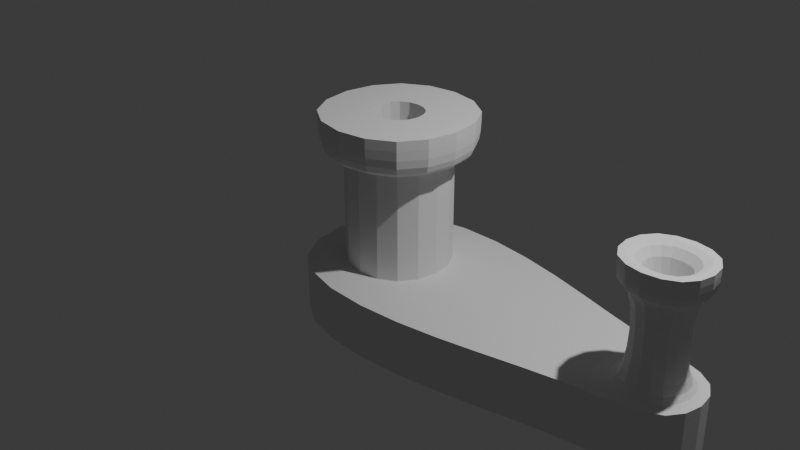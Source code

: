 # Source: ejerciciohardsurface.blend  (saved by Blender 4.3.32; exported with 4.5.12 LTS)
import bpy
from mathutils import Matrix  # noqa: F401  (used for matrix-valued properties, if any)

bpy.ops.wm.read_factory_settings(use_empty=True)
scene = bpy.context.scene
scene.name = 'Scene'

# ---- collections
col_collection = bpy.data.collections.new('Collection'); scene.collection.children.link(col_collection)

# ---- world
world_world = bpy.data.worlds.new('World'); scene.world = world_world
world_world.use_nodes = True; world_world.node_tree.nodes.clear()
_N = world_world.node_tree.nodes; _L = world_world.node_tree.links
n0 = _N.new('ShaderNodeOutputWorld'); n0.name = 'World Output'; n0.location = (300, 300)
n1 = _N.new('ShaderNodeBackground'); n1.name = 'Background'; n1.location = (10, 300)
n1.inputs[0].default_value = (0.05088, 0.05088, 0.05088, 1.0)
_L.new(n1.outputs[0], n0.inputs[0])
n0.is_active_output = True
world_world.color = (0.05088, 0.05088, 0.05088)
world_world.sun_shadow_jitter_overblur = 0.0

# ---- cameras
cam_camera = bpy.data.cameras.new('Camera')
cam_camera.clip_end = 100.0
cam_camera.ortho_scale = 7.314

# ---- lights
light_light = bpy.data.lights.new('Light', 'POINT')
light_light.energy = 1000.0
light_light.shadow_soft_size = 0.1

# ---- meshes
me_cube_001 = bpy.data.meshes.new('Cube.001')
me_cube_001.from_pydata([(-1.0, -1.0, -1.0), (-0.5819, -0.5819, -0.4206), (-1.0, 1.0, -1.0), (-0.5819, 0.5819, -0.4206), (1.0, -1.0, -1.0), (0.5819, -0.5819, -0.4206), (1.0, 1.0, -1.0), (0.5819, 0.5819, -0.4206), (2.873, 0.2453, -0.4206), (2.635, 0.4837, -1.0), (2.635, -0.4837, -1.0), (2.873, -0.2453, -0.4206), (3.415, 0.2453, -0.4206), (3.653, 0.4837, -1.0), (3.653, -0.4837, -1.0), (3.415, -0.2453, -0.4206), (-1.0, -1.0, -0.4206), (-1.0, 1.0, -0.4206), (1.0, 1.0, -0.4206), (1.0, -1.0, -0.4206), (2.635, 0.4837, -0.4206), (2.635, -0.4837, -0.4206), (3.653, 0.4837, -0.4206), (3.653, -0.4837, -0.4206), (-0.5819, -0.5819, 0.7471), (-0.5819, 0.5819, 0.7471), (0.5819, 0.5819, 0.7471), (0.5819, -0.5819, 0.7471), (2.873, 0.2453, 0.5021), (2.873, -0.2453, 0.5021), (3.415, 0.2453, 0.5021), (3.415, -0.2453, 0.5021), (-0.8469, -0.8469, 0.7471), (-0.8469, 0.8469, 0.7471), (0.8469, 0.8469, 0.7471), (0.8469, -0.8469, 0.7471), (-0.2758, -0.2758, 1.163), (-0.2758, 0.2758, 1.163), (0.2758, 0.2758, 1.163), (0.2758, -0.2758, 1.163), (2.686, 0.4152, 0.5021), (2.686, -0.4152, 0.5021), (3.603, 0.4152, 0.5021), (3.603, -0.4152, 0.5021), (3.014, 0.1038, 0.7848), (3.014, -0.1038, 0.7848), (3.275, 0.1038, 0.7848), (3.275, -0.1038, 0.7848), (-0.8469, -0.8469, 1.163), (-0.8469, 0.8469, 1.163), (0.8469, 0.8469, 1.163), (0.8469, -0.8469, 1.163), (2.686, 0.4152, 0.7848), (2.686, -0.4152, 0.7848), (3.603, 0.4152, 0.7848), (3.603, -0.4152, 0.7848), (-0.2758, -0.2758, -0.7806), (-0.2758, 0.2758, -0.7806), (0.2758, 0.2758, -0.7806), (0.2758, -0.2758, -0.7806), (3.014, 0.1038, -0.7317), (3.014, -0.1038, -0.7317), (3.275, 0.1038, -0.7317), (3.275, -0.1038, -0.7317)], [], [(0, 16, 17, 2), (2, 17, 18, 6), (18, 19, 21, 20), (4, 19, 16, 0), (2, 6, 4, 0), (5, 7, 26, 27), (21, 10, 14, 23), (6, 18, 20, 9), (19, 4, 10, 21), (4, 6, 9, 10), (13, 22, 23, 14), (10, 9, 13, 14), (11, 15, 31, 29), (9, 20, 22, 13), (1, 3, 17, 16), (3, 7, 18, 17), (7, 5, 19, 18), (5, 1, 16, 19), (11, 8, 20, 21), (12, 15, 23, 22), (15, 11, 21, 23), (8, 12, 22, 20), (24, 27, 35, 32), (3, 1, 24, 25), (1, 5, 27, 24), (7, 3, 25, 26), (29, 31, 43, 41), (8, 11, 29, 28), (12, 8, 28, 30), (15, 12, 30, 31), (33, 32, 48, 49), (26, 25, 33, 34), (27, 26, 34, 35), (25, 24, 32, 33), (37, 36, 56, 57), (32, 35, 51, 48), (34, 33, 49, 50), (35, 34, 50, 51), (41, 43, 55, 53), (28, 29, 41, 40), (30, 28, 40, 42), (31, 30, 42, 43), (46, 44, 60, 62), (40, 41, 53, 52), (42, 40, 52, 54), (43, 42, 54, 55), (36, 37, 49, 48), (37, 38, 50, 49), (38, 39, 51, 50), (39, 36, 48, 51), (45, 44, 52, 53), (46, 47, 55, 54), (47, 45, 53, 55), (44, 46, 54, 52), (58, 57, 56, 59), (36, 39, 59, 56), (38, 37, 57, 58), (39, 38, 58, 59), (60, 61, 63, 62), (47, 46, 62, 63), (45, 47, 63, 61), (44, 45, 61, 60)])
_k = {(0, 2): 1.0, (16, 17): 1.0, (2, 6): 1.0, (17, 18): 1.0, (0, 4): 1.0, (16, 19): 1.0, (19, 21): 1.0, (18, 20): 1.0, (6, 9): 1.0, (4, 10): 1.0, (13, 14): 1.0, (22, 23): 1.0, (10, 14): 1.0, (21, 23): 1.0, (9, 13): 1.0, (20, 22): 1.0, (1, 3): 1.0, (3, 7): 1.0, (5, 7): 1.0, (1, 5): 1.0, (24, 25): 1.0, (25, 26): 1.0, (26, 27): 1.0, (24, 27): 1.0, (48, 49): 1.0, (49, 50): 1.0, (50, 51): 1.0, (48, 51): 1.0, (52, 53): 1.0, (54, 55): 1.0, (53, 55): 1.0, (52, 54): 1.0, (36, 37): 1.0, (37, 38): 1.0, (38, 39): 1.0, (36, 39): 1.0}
me_cube_001.attributes.new('crease_edge', 'FLOAT', 'EDGE').data.foreach_set('value', [_k.get((min(e.vertices), max(e.vertices)), 0.0) for e in me_cube_001.edges])
_uv = me_cube_001.uv_layers.new(name='UVMap')
_uv.uv.foreach_set('vector', [0.375, 0.0, 0.625, 0.0, 0.625, 0.25, 0.375, 0.25, 0.375, 0.25, 0.625, 0.25, 0.625, 0.5, 0.375, 0.5, 0.625, 0.5, 0.625, 0.75, 0.625, 0.75, 0.625, 0.5, 0.375, 0.75, 0.625, 0.75, 0.625, 1.0, 0.375, 1.0, 0.125, 0.5, 0.375, 0.5, 0.375, 0.75, 0.125, 0.75, 0.6552, 0.7198, 0.6552, 0.5302, 0.6552, 0.5302, 0.6552, 0.7198, 0.625, 0.75, 0.375, 0.75, 0.375, 0.75, 0.625, 0.75, 0.375, 0.5, 0.625, 0.5, 0.625, 0.5, 0.375, 0.5, 0.625, 0.75, 0.375, 0.75, 0.375, 0.75, 0.625, 0.75, 0.375, 0.75, 0.375, 0.5, 0.375, 0.5, 0.375, 0.75, 0.375, 0.5, 0.625, 0.5, 0.625, 0.75, 0.375, 0.75, 0.375, 0.75, 0.375, 0.5, 0.375, 0.5, 0.375, 0.75, 0.625, 0.6884, 0.625, 0.6884, 0.625, 0.6884, 0.625, 0.6884, 0.375, 0.5, 0.625, 0.5, 0.625, 0.5, 0.375, 0.5, 0.8448, 0.7198, 0.8448, 0.5302, 0.875, 0.5, 0.875, 0.75, 0.8448, 0.5302, 0.6552, 0.5302, 0.625, 0.5, 0.875, 0.5, 0.6552, 0.5302, 0.6552, 0.7198, 0.625, 0.75, 0.625, 0.5, 0.6552, 0.7198, 0.8448, 0.7198, 0.875, 0.75, 0.625, 0.75, 0.625, 0.6884, 0.625, 0.5616, 0.625, 0.5, 0.625, 0.75, 0.625, 0.5616, 0.625, 0.6884, 0.625, 0.75, 0.625, 0.5, 0.625, 0.6884, 0.625, 0.6884, 0.625, 0.75, 0.625, 0.75, 0.625, 0.5616, 0.625, 0.5616, 0.625, 0.5, 0.625, 0.5, 0.8448, 0.7198, 0.6552, 0.7198, 0.6552, 0.7198, 0.8448, 0.7198, 0.8448, 0.5302, 0.8448, 0.7198, 0.8448, 0.7198, 0.8448, 0.5302, 0.8448, 0.7198, 0.6552, 0.7198, 0.6552, 0.7198, 0.8448, 0.7198, 0.6552, 0.5302, 0.8448, 0.5302, 0.8448, 0.5302, 0.6552, 0.5302, 0.625, 0.6884, 0.625, 0.6884, 0.625, 0.6884, 0.625, 0.6884, 0.625, 0.5616, 0.625, 0.6884, 0.625, 0.6884, 0.625, 0.5616, 0.625, 0.5616, 0.625, 0.5616, 0.625, 0.5616, 0.625, 0.5616, 0.625, 0.6884, 0.625, 0.5616, 0.625, 0.5616, 0.625, 0.6884, 0.8448, 0.5302, 0.8448, 0.7198, 0.8448, 0.7198, 0.8448, 0.5302, 0.6552, 0.5302, 0.8448, 0.5302, 0.8448, 0.5302, 0.6552, 0.5302, 0.6552, 0.7198, 0.6552, 0.5302, 0.6552, 0.5302, 0.6552, 0.7198, 0.8448, 0.5302, 0.8448, 0.7198, 0.8448, 0.7198, 0.8448, 0.5302, 0.8137, 0.5613, 0.8137, 0.6887, 0.8137, 0.6887, 0.8137, 0.5613, 0.8448, 0.7198, 0.6552, 0.7198, 0.6552, 0.7198, 0.8448, 0.7198, 0.6552, 0.5302, 0.8448, 0.5302, 0.8448, 0.5302, 0.6552, 0.5302, 0.6552, 0.7198, 0.6552, 0.5302, 0.6552, 0.5302, 0.6552, 0.7198, 0.625, 0.6884, 0.625, 0.6884, 0.625, 0.6884, 0.625, 0.6884, 0.625, 0.5616, 0.625, 0.6884, 0.625, 0.6884, 0.625, 0.5616, 0.625, 0.5616, 0.625, 0.5616, 0.625, 0.5616, 0.625, 0.5616, 0.625, 0.6884, 0.625, 0.5616, 0.625, 0.5616, 0.625, 0.6884, 0.625, 0.5994, 0.625, 0.5994, 0.625, 0.5994, 0.625, 0.5994, 0.625, 0.5616, 0.625, 0.6884, 0.625, 0.6884, 0.625, 0.5616, 0.625, 0.5616, 0.625, 0.5616, 0.625, 0.5616, 0.625, 0.5616, 0.625, 0.6884, 0.625, 0.5616, 0.625, 0.5616, 0.625, 0.6884, 0.8137, 0.6887, 0.8137, 0.5613, 0.8448, 0.5302, 0.8448, 0.7198, 0.8137, 0.5613, 0.6863, 0.5613, 0.6552, 0.5302, 0.8448, 0.5302, 0.6863, 0.5613, 0.6863, 0.6887, 0.6552, 0.7198, 0.6552, 0.5302, 0.6863, 0.6887, 0.8137, 0.6887, 0.8448, 0.7198, 0.6552, 0.7198, 0.625, 0.6506, 0.625, 0.5994, 0.625, 0.5616, 0.625, 0.6884, 0.625, 0.5994, 0.625, 0.6506, 0.625, 0.6884, 0.625, 0.5616, 0.625, 0.6506, 0.625, 0.6506, 0.625, 0.6884, 0.625, 0.6884, 0.625, 0.5994, 0.625, 0.5994, 0.625, 0.5616, 0.625, 0.5616, 0.6863, 0.5613, 0.8137, 0.5613, 0.8137, 0.6887, 0.6863, 0.6887, 0.8137, 0.6887, 0.6863, 0.6887, 0.6863, 0.6887, 0.8137, 0.6887, 0.6863, 0.5613, 0.8137, 0.5613, 0.8137, 0.5613, 0.6863, 0.5613, 0.6863, 0.6887, 0.6863, 0.5613, 0.6863, 0.5613, 0.6863, 0.6887, 0.625, 0.5994, 0.625, 0.6506, 0.625, 0.6506, 0.625, 0.5994, 0.625, 0.6506, 0.625, 0.5994, 0.625, 0.5994, 0.625, 0.6506, 0.625, 0.6506, 0.625, 0.6506, 0.625, 0.6506, 0.625, 0.6506, 0.625, 0.5994, 0.625, 0.6506, 0.625, 0.6506, 0.625, 0.5994])
me_cube_001.update()

# ---- objects
ob_light = bpy.data.objects.new('Light', light_light)
ob_camera = bpy.data.objects.new('Camera', cam_camera)
ob_cube = bpy.data.objects.new('Cube', me_cube_001)

# ---- transforms, parenting, visibility, modifiers, constraints
ob_light.location = (4.076, 1.005, 5.904)
ob_light.rotation_euler = (0.6503, 0.05522, 1.866)
ob_light.lock_rotations_4d = False
ob_light.empty_display_type = 'ARROWS'
ob_light.color = (0.0, 0.0, 0.0, 0.0)
ob_light.lineart.crease_threshold = 0.0
ob_camera.location = (7.359, -6.926, 4.958)
ob_camera.rotation_euler = (1.109, 0.0, 0.8149)
ob_camera.lock_rotations_4d = False
ob_camera.empty_display_type = 'ARROWS'
ob_camera.color = (0.0, 0.0, 0.0, 0.0)
ob_camera.display_type = 'WIRE'
ob_camera.lineart.crease_threshold = 0.0
ob_cube.location = (0.0, 0.0, 0.0)
_m = ob_cube.modifiers.new('Subdivision', 'SUBSURF')
_m.levels = 4

# ---- collection membership
col_collection.objects.link(ob_light)
col_collection.objects.link(ob_camera)
col_collection.objects.link(ob_cube)

# ---- scene / render settings (as saved in the file)
scene.camera = ob_camera
scene.frame_start = 1; scene.frame_end = 250; scene.frame_set(1)
scene.render.engine = 'BLENDER_EEVEE_NEXT'
bpy.context.view_layer.update()
